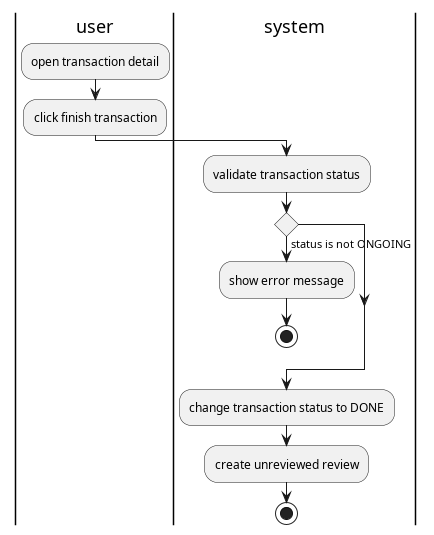

The diagram above was rendered by PlantUML. Its source (embedded in the PNG):
@startuml finish transaction

|user|
:open transaction detail;
:click finish transaction;
|system|
:validate transaction status;
if () then (status is not ONGOING)
    |system|
    :show error message;
    stop
endif

:change transaction status to DONE;
:create unreviewed review;
stop

@enduml